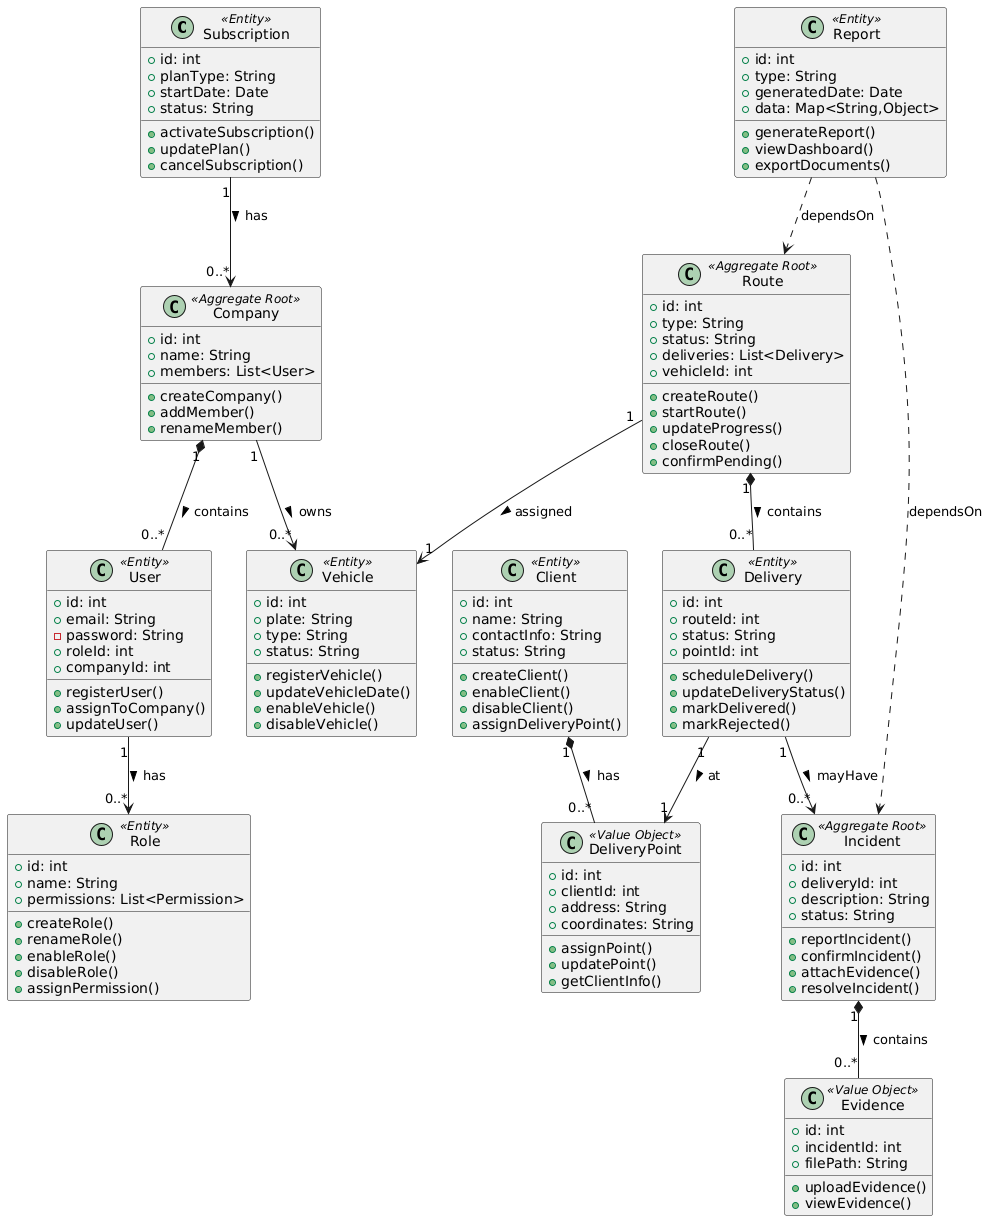

The diagram above was rendered by PlantUML. Its source (embedded in the PNG):
@startuml
' =====================================
' Qoritech Logistics - Class Diagram
' =====================================

' =====================================
' Bounded Context: Subscriptions and Payments
' =====================================
class Subscription <<Entity>> {
    +id: int
    +planType: String
    +startDate: Date
    +status: String
    +activateSubscription()
    +updatePlan()
    +cancelSubscription()
}

class Company <<Aggregate Root>> {
    +id: int
    +name: String
    +members: List<User>
    +createCompany()
    +addMember()
    +renameMember()
}

Subscription "1" --> "0..*" Company : has >

' =====================================
' Bounded Context: Identity and Access Management
' =====================================
class User <<Entity>> {
    +id: int
    +email: String
    -password: String
    +roleId: int
    +companyId: int
    +registerUser()
    +assignToCompany()
    +updateUser()
}

class Role <<Entity>> {
    +id: int
    +name: String
    +permissions: List<Permission>
    +createRole()
    +renameRole()
    +enableRole()
    +disableRole()
    +assignPermission()
}

Company "1" *-- "0..*" User : contains >
User "1" --> "0..*" Role : has >

' =====================================
' Bounded Context: Resource and Asset Management
' =====================================
class Vehicle <<Entity>> {
    +id: int
    +plate: String
    +type: String
    +status: String
    +registerVehicle()
    +updateVehicleDate()
    +enableVehicle()
    +disableVehicle()
}

Company "1" --> "0..*" Vehicle : owns >

' =====================================
' Bounded Context: Service Execution and Monitoring
' =====================================
class Client <<Entity>> {
    +id: int
    +name: String
    +contactInfo: String
    +status: String
    +createClient()
    +enableClient()
    +disableClient()
    +assignDeliveryPoint()
}

class DeliveryPoint <<Value Object>> {
    +id: int
    +clientId: int
    +address: String
    +coordinates: String
    +assignPoint()
    +updatePoint()
    +getClientInfo()
}

class Route <<Aggregate Root>> {
    +id: int
    +type: String
    +status: String
    +deliveries: List<Delivery>
    +vehicleId: int
    +createRoute()
    +startRoute()
    +updateProgress()
    +closeRoute()
    +confirmPending()
}

class Delivery <<Entity>> {
    +id: int
    +routeId: int
    +status: String
    +pointId: int
    +scheduleDelivery()
    +updateDeliveryStatus()
    +markDelivered()
    +markRejected()
}

Client "1" *-- "0..*" DeliveryPoint : has >
Route "1" *-- "0..*" Delivery : contains >
Route "1" --> "1" Vehicle : assigned >
Delivery "1" --> "1" DeliveryPoint : at >

' =====================================
' Bounded Context: Incidents
' =====================================
class Incident <<Aggregate Root>> {
    +id: int
    +deliveryId: int
    +description: String
    +status: String
    +reportIncident()
    +confirmIncident()
    +attachEvidence()
    +resolveIncident()
}

class Evidence <<Value Object>> {
    +id: int
    +incidentId: int
    +filePath: String
    +uploadEvidence()
    +viewEvidence()
}

Delivery "1" --> "0..*" Incident : mayHave >
Incident "1" *-- "0..*" Evidence : contains >

' =====================================
' Bounded Context: Reporting
' =====================================
class Report <<Entity>> {
    +id: int
    +type: String
    +generatedDate: Date
    +data: Map<String,Object>
    +generateReport()
    +viewDashboard()
    +exportDocuments()
}

Report ..> Route : dependsOn
Report ..> Incident : dependsOn
@enduml